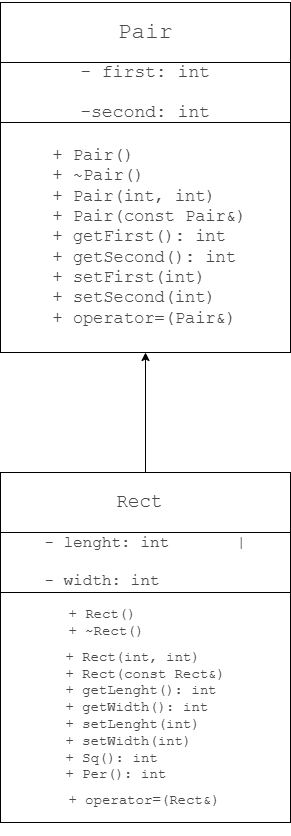

The diagram above was exported from draw.io. Its source (the exported page's mxGraphModel, read from the mxfile embedded in the PNG):
<mxGraphModel dx="1216" dy="1993" grid="1" gridSize="10" guides="1" tooltips="1" connect="1" arrows="1" fold="1" page="1" pageScale="1" pageWidth="827" pageHeight="1169" background="#ffffff" math="0" shadow="0">
  <root>
    <mxCell id="0" />
    <mxCell id="1" parent="0" />
    <mxCell id="DVuZj0tiX8XalR2RpXQX-1" value="&lt;pre style=&quot;overflow: auto; padding: 9.144px 13.716px; text-wrap-mode: wrap; word-break: break-all; color: rgb(73, 73, 73); text-align: start; margin-top: 0px !important; margin-bottom: 0px !important;&quot;&gt;&lt;pre style=&quot;font-family: Menlo, &amp;quot;Roboto Mono&amp;quot;, &amp;quot;Courier New&amp;quot;, Courier, monospace, Inter, sans-serif; overflow: auto; padding: 9.144px 13.716px; text-wrap-mode: wrap; word-break: break-all; margin-top: 0px !important; margin-bottom: 0px !important;&quot;&gt;&lt;pre style=&quot;font-family: Menlo, &amp;quot;Roboto Mono&amp;quot;, &amp;quot;Courier New&amp;quot;, Courier, monospace, Inter, sans-serif; overflow: auto; padding: 9.144px 13.716px; text-wrap-mode: wrap; word-break: break-all; margin-top: 0px !important; margin-bottom: 0px !important;&quot;&gt;&lt;font style=&quot;font-size: 17px;&quot;&gt; + Pair()            &lt;br&gt; + ~Pair()           &lt;br&gt; + Pair(int, int)    &lt;br&gt; + Pair(const Pair&amp;amp;) &lt;br&gt; + getFirst(): int   &lt;br&gt; + getSecond(): int  &lt;br&gt; + setFirst(int)     &lt;br&gt; + setSecond(int)    &lt;br&gt; + operator=(Pair&amp;amp;) &lt;/font&gt;&lt;/pre&gt;&lt;/pre&gt;&lt;/pre&gt;" style="rounded=0;whiteSpace=wrap;html=1;" parent="1" vertex="1">
      <mxGeometry x="220" y="90" width="290" height="230" as="geometry" />
    </mxCell>
    <mxCell id="DVuZj0tiX8XalR2RpXQX-2" value="&lt;pre style=&quot;overflow: auto; padding: 9.144px 13.716px; text-wrap-mode: wrap; word-break: break-all; color: rgb(73, 73, 73); text-align: start; margin-top: 0px !important; margin-bottom: 0px !important;&quot;&gt;&lt;pre style=&quot;font-family: Menlo, &amp;quot;Roboto Mono&amp;quot;, &amp;quot;Courier New&amp;quot;, Courier, monospace, Inter, sans-serif; overflow: auto; padding: 9.144px 13.716px; text-wrap-mode: wrap; word-break: break-all; margin-top: 0px !important; margin-bottom: 0px !important;&quot;&gt;&lt;font style=&quot;font-size: 18px;&quot;&gt;- first: int&lt;/font&gt;&lt;/pre&gt;&lt;pre style=&quot;font-family: Menlo, &amp;quot;Roboto Mono&amp;quot;, &amp;quot;Courier New&amp;quot;, Courier, monospace, Inter, sans-serif; overflow: auto; padding: 9.144px 13.716px; text-wrap-mode: wrap; word-break: break-all; margin-top: 0px !important; margin-bottom: 0px !important;&quot;&gt;&lt;font style=&quot;font-size: 18px;&quot;&gt;-second: int&lt;/font&gt;&lt;/pre&gt;&lt;/pre&gt;" style="rounded=0;whiteSpace=wrap;html=1;" parent="1" vertex="1">
      <mxGeometry x="220" y="30" width="290" height="60" as="geometry" />
    </mxCell>
    <mxCell id="DVuZj0tiX8XalR2RpXQX-3" value="&lt;pre style=&quot;overflow: auto; padding: 9.144px 13.716px; text-wrap-mode: wrap; word-break: break-all; color: rgb(73, 73, 73); text-align: start; margin-top: 0px !important; margin-bottom: 0px !important;&quot;&gt;&lt;pre style=&quot;font-family: Menlo, &amp;quot;Roboto Mono&amp;quot;, &amp;quot;Courier New&amp;quot;, Courier, monospace, Inter, sans-serif; overflow: auto; padding: 9.144px 13.716px; text-wrap-mode: wrap; word-break: break-all; margin-top: 0px !important; margin-bottom: 0px !important;&quot;&gt;&lt;font style=&quot;font-size: 23px;&quot;&gt;Pair&lt;/font&gt;&lt;/pre&gt;&lt;/pre&gt;" style="rounded=0;whiteSpace=wrap;html=1;" parent="1" vertex="1">
      <mxGeometry x="220" y="-30" width="290" height="60" as="geometry" />
    </mxCell>
    <mxCell id="NteTV7TnRov_-tMzhgkC-1" value="" style="endArrow=classic;html=1;rounded=0;entryX=0.5;entryY=1;entryDx=0;entryDy=0;" edge="1" parent="1">
      <mxGeometry width="50" height="50" relative="1" as="geometry">
        <mxPoint x="365" y="440" as="sourcePoint" />
        <mxPoint x="365" y="320.00000000000045" as="targetPoint" />
      </mxGeometry>
    </mxCell>
    <mxCell id="NteTV7TnRov_-tMzhgkC-2" value="&lt;pre style=&quot;overflow: auto; padding: 9.144px 13.716px; text-wrap-mode: wrap; word-break: break-all; color: rgb(73, 73, 73); margin-top: 0px !important; margin-bottom: 0px !important;&quot;&gt;&lt;pre style=&quot;font-family: Menlo, &amp;quot;Roboto Mono&amp;quot;, &amp;quot;Courier New&amp;quot;, Courier, monospace, Inter, sans-serif; overflow: auto; padding: 9.144px 13.716px; text-wrap-mode: wrap; word-break: break-all; margin-top: 0px !important; margin-bottom: 0px !important;&quot;&gt;&lt;pre style=&quot;font-family: Menlo, &amp;quot;Roboto Mono&amp;quot;, &amp;quot;Courier New&amp;quot;, Courier, monospace, Inter, sans-serif; overflow: auto; padding: 9.144px 13.716px; text-wrap-mode: wrap; word-break: break-all; margin-top: 0px !important; margin-bottom: 0px !important;&quot;&gt;&lt;div style=&quot;&quot;&gt;&lt;font style=&quot;font-size: 14px;&quot;&gt;&lt;span style=&quot;white-space-collapse: collapse; color: light-dark(rgb(73, 73, 73), rgb(174, 174, 174)); background-color: transparent;&quot;&gt;&amp;nbsp; &lt;/span&gt;&lt;span style=&quot;white-space-collapse: collapse; color: light-dark(rgb(73, 73, 73), rgb(174, 174, 174)); background-color: transparent;&quot;&gt;&lt;font style=&quot;&quot;&gt;&amp;nbsp;+ Rect()&amp;nbsp; &amp;nbsp; &amp;nbsp; &amp;nbsp; &amp;nbsp; &amp;nbsp;&amp;nbsp;&lt;/font&gt;&lt;/span&gt;&lt;/font&gt;&lt;/div&gt;&lt;div style=&quot;&quot;&gt;&lt;span style=&quot;background-color: transparent; color: light-dark(rgb(73, 73, 73), rgb(174, 174, 174)); white-space-collapse: collapse;&quot;&gt;&lt;font style=&quot;font-size: 14px;&quot;&gt;&amp;nbsp; &amp;nbsp;+ ~Rect()&amp;nbsp; &amp;nbsp; &amp;nbsp; &amp;nbsp; &amp;nbsp; &amp;nbsp;&lt;/font&gt;&lt;/span&gt;&lt;/div&gt;&lt;font style=&quot;font-size: 14px;&quot;&gt;&lt;pre style=&quot;font-family: Menlo, &amp;quot;Roboto Mono&amp;quot;, &amp;quot;Courier New&amp;quot;, Courier, monospace, Inter, sans-serif; overflow: auto; padding: 9.144px 13.716px; text-wrap-mode: wrap; word-break: break-all; margin-top: 0px !important; margin-bottom: 0px !important;&quot;&gt;&lt;div style=&quot;&quot;&gt;&lt;span style=&quot;white-space-collapse: collapse; color: light-dark(rgb(73, 73, 73), rgb(174, 174, 174)); background-color: transparent;&quot;&gt;&amp;nbsp;+ Rect(int, int)&amp;nbsp; &amp;nbsp;&amp;nbsp;&lt;/span&gt;&lt;/div&gt;&lt;div style=&quot;&quot;&gt;&lt;span style=&quot;white-space-collapse: collapse; color: light-dark(rgb(73, 73, 73), rgb(174, 174, 174)); background-color: transparent;&quot;&gt;&amp;nbsp;+ Rect(const Rect&amp;amp;)&amp;nbsp;&lt;/span&gt;&lt;/div&gt;&lt;div style=&quot;&quot;&gt;&lt;span style=&quot;white-space-collapse: collapse; color: light-dark(rgb(73, 73, 73), rgb(174, 174, 174)); background-color: transparent;&quot;&gt;&amp;nbsp;+ getLenght(): int&amp;nbsp;&amp;nbsp;&lt;/span&gt;&lt;/div&gt;&lt;div style=&quot;&quot;&gt;&lt;span style=&quot;white-space-collapse: collapse; color: light-dark(rgb(73, 73, 73), rgb(174, 174, 174)); background-color: transparent;&quot;&gt;&amp;nbsp;+ getWidth(): int&amp;nbsp; &amp;nbsp;&lt;/span&gt;&lt;/div&gt;&lt;div style=&quot;&quot;&gt;&lt;span style=&quot;white-space-collapse: collapse; color: light-dark(rgb(73, 73, 73), rgb(174, 174, 174)); background-color: transparent;&quot;&gt;&amp;nbsp;+ setLenght(int)&amp;nbsp; &amp;nbsp;&amp;nbsp;&lt;/span&gt;&lt;/div&gt;&lt;div style=&quot;&quot;&gt;&lt;span style=&quot;white-space-collapse: collapse; color: light-dark(rgb(73, 73, 73), rgb(174, 174, 174)); background-color: transparent;&quot;&gt;&amp;nbsp;+ setWidth(int)&amp;nbsp; &amp;nbsp; &amp;nbsp;&lt;/span&gt;&lt;/div&gt;&lt;div style=&quot;&quot;&gt;&lt;span style=&quot;white-space-collapse: collapse; color: light-dark(rgb(73, 73, 73), rgb(174, 174, 174)); background-color: transparent;&quot;&gt;&amp;nbsp;+ Sq(): int&amp;nbsp; &amp;nbsp; &amp;nbsp; &amp;nbsp; &amp;nbsp;&lt;/span&gt;&lt;/div&gt;&lt;div style=&quot;&quot;&gt;&lt;span style=&quot;white-space-collapse: collapse; color: light-dark(rgb(73, 73, 73), rgb(174, 174, 174)); background-color: transparent;&quot;&gt;&amp;nbsp;+ Per(): int&amp;nbsp; &amp;nbsp; &amp;nbsp; &amp;nbsp;&amp;nbsp;&lt;/span&gt;&lt;/div&gt;&lt;/pre&gt;&lt;div style=&quot;&quot;&gt;&lt;font style=&quot;white-space-collapse: collapse; color: light-dark(rgb(73, 73, 73), rgb(174, 174, 174)); background-color: transparent;&quot;&gt;&amp;nbsp; &amp;nbsp;+ operator=(Rect&amp;amp;)&lt;/font&gt;&lt;font style=&quot;white-space-collapse: collapse; color: light-dark(rgb(73, 73, 73), rgb(174, 174, 174)); background-color: transparent;&quot;&gt;&amp;nbsp;&amp;nbsp;&lt;/font&gt;&lt;/div&gt;&lt;/font&gt;&lt;/pre&gt;&lt;/pre&gt;&lt;/pre&gt;" style="rounded=0;whiteSpace=wrap;html=1;align=left;" vertex="1" parent="1">
      <mxGeometry x="220" y="560" width="290" height="230" as="geometry" />
    </mxCell>
    <mxCell id="NteTV7TnRov_-tMzhgkC-3" value="&lt;pre style=&quot;overflow: auto; padding: 9.144px 13.716px; text-wrap-mode: wrap; word-break: break-all; color: rgb(73, 73, 73); text-align: start; margin-top: 0px !important; margin-bottom: 0px !important;&quot;&gt;&lt;pre style=&quot;font-family: Menlo, &amp;quot;Roboto Mono&amp;quot;, &amp;quot;Courier New&amp;quot;, Courier, monospace, Inter, sans-serif; overflow: auto; padding: 9.144px 13.716px; text-wrap-mode: wrap; word-break: break-all; margin-top: 0px !important; margin-bottom: 0px !important;&quot;&gt;&lt;pre style=&quot;font-family: Menlo, &amp;quot;Roboto Mono&amp;quot;, &amp;quot;Courier New&amp;quot;, Courier, monospace, Inter, sans-serif; overflow: auto; padding: 9.144px 13.716px; text-wrap-mode: wrap; word-break: break-all; margin-top: 0px !important; margin-bottom: 0px !important;&quot;&gt;&lt;font style=&quot;font-size: 16px;&quot;&gt;- lenght: int       |&lt;/font&gt;&lt;/pre&gt;&lt;pre style=&quot;font-family: Menlo, &amp;quot;Roboto Mono&amp;quot;, &amp;quot;Courier New&amp;quot;, Courier, monospace, Inter, sans-serif; overflow: auto; padding: 9.144px 13.716px; text-wrap-mode: wrap; word-break: break-all; margin-top: 0px !important; margin-bottom: 0px !important;&quot;&gt;&lt;font style=&quot;font-size: 16px;&quot;&gt;- width: int &lt;/font&gt;&lt;/pre&gt;&lt;/pre&gt;&lt;/pre&gt;" style="rounded=0;whiteSpace=wrap;html=1;" vertex="1" parent="1">
      <mxGeometry x="220" y="500" width="290" height="60" as="geometry" />
    </mxCell>
    <mxCell id="NteTV7TnRov_-tMzhgkC-4" value="&lt;pre style=&quot;overflow: auto; padding: 9.144px 13.716px; text-wrap-mode: wrap; word-break: break-all; color: rgb(73, 73, 73); text-align: start; margin-top: 0px !important; margin-bottom: 0px !important;&quot;&gt;&lt;pre style=&quot;font-family: Menlo, &amp;quot;Roboto Mono&amp;quot;, &amp;quot;Courier New&amp;quot;, Courier, monospace, Inter, sans-serif; overflow: auto; padding: 9.144px 13.716px; text-wrap-mode: wrap; word-break: break-all; margin-top: 0px !important; margin-bottom: 0px !important;&quot;&gt;&lt;pre style=&quot;font-family: Menlo, &amp;quot;Roboto Mono&amp;quot;, &amp;quot;Courier New&amp;quot;, Courier, monospace, Inter, sans-serif; overflow: auto; padding: 9.144px 13.716px; text-wrap-mode: wrap; word-break: break-all; margin-top: 0px !important; margin-bottom: 0px !important;&quot;&gt;&lt;font style=&quot;font-size: 19px;&quot;&gt;Rect &lt;/font&gt;&lt;/pre&gt;&lt;/pre&gt;&lt;/pre&gt;" style="rounded=0;whiteSpace=wrap;html=1;" vertex="1" parent="1">
      <mxGeometry x="220" y="440" width="290" height="60" as="geometry" />
    </mxCell>
  </root>
</mxGraphModel>